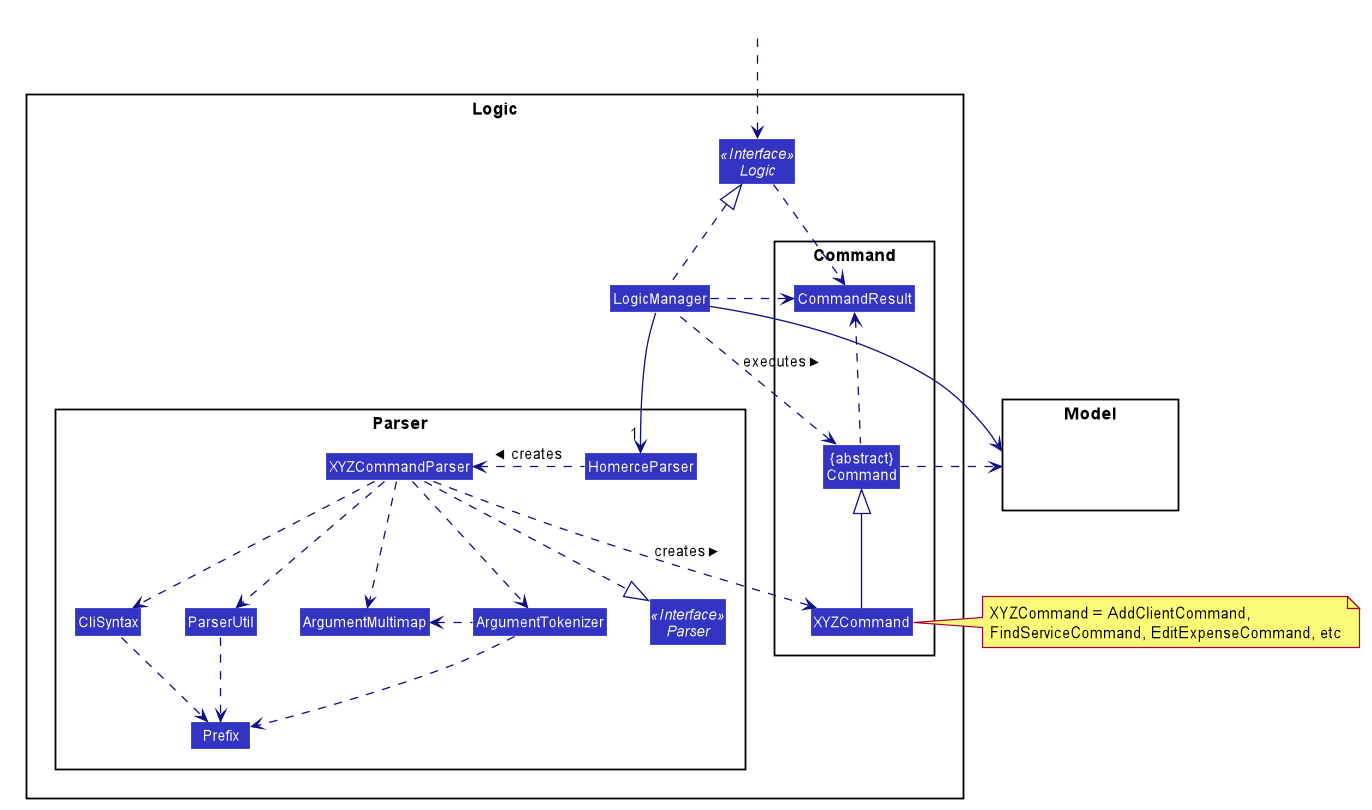

The diagram above was rendered by PlantUML. Its source (embedded in the PNG):
@startuml








skinparam BackgroundColor #FFFFFFF

skinparam Shadowing false

skinparam Class {
    FontColor #FFFFFF
    BorderThickness 1
    BorderColor #FFFFFF
    StereotypeFontColor #FFFFFF
    FontName Arial
    AttributeFontColor #FFFFFF
    AttributeIconSize 0
}

skinparam Actor {
    BorderColor #000000
    Color #000000
    FontName Arial
}

skinparam Sequence {
    MessageAlign center
    BoxFontSize 15
    BoxPadding 0
    BoxFontColor #FFFFFF
    FontName Arial
}

skinparam Participant {
    FontColor #FFFFFFF
    Padding 20
}

skinparam MinClassWidth 50
skinparam ParticipantPadding 10
skinparam Shadowing false
skinparam DefaultTextAlignment center
skinparam packageStyle Rectangle

hide footbox
hide circle
hide members
skinparam arrowThickness 1.1
skinparam arrowColor #101086
skinparam classBackgroundColor #3333C4

package Logic {

package Parser {
Interface Parser <<Interface>>
Class HomerceParser
Class XYZCommandParser
Class CliSyntax
Class ParserUtil
Class ArgumentMultimap
Class ArgumentTokenizer
Class Prefix
}

package Command {
Class XYZCommand
Class CommandResult
Class "{abstract}\nCommand" as Command
}

Interface Logic <<Interface>>
Class LogicManager
}

package Model{
Class HiddenModel #FFFFFF
}

Class HiddenOutside #FFFFFF
HiddenOutside ..> Logic

LogicManager .up.|> Logic
LogicManager -->"1" HomerceParser
HomerceParser .left.> XYZCommandParser: creates >

XYZCommandParser ..> XYZCommand : creates >
XYZCommandParser ..|> Parser
XYZCommandParser ..> ArgumentMultimap
XYZCommandParser ..> ArgumentTokenizer
ArgumentTokenizer .left.> ArgumentMultimap
XYZCommandParser ..> CliSyntax
CliSyntax ..> Prefix
XYZCommandParser ..> ParserUtil
ParserUtil .down.> Prefix
ArgumentTokenizer .down.> Prefix
XYZCommand -up-|> Command
LogicManager .left.> Command : executes >

LogicManager --> Model
Command .right.> Model
note right of XYZCommand: XYZCommand = AddClientCommand, \nFindServiceCommand, EditExpenseCommand, etc

Logic ..> CommandResult
LogicManager .down.> CommandResult
Command .up.> CommandResult
CommandResult -[hidden]-> Parser
@enduml